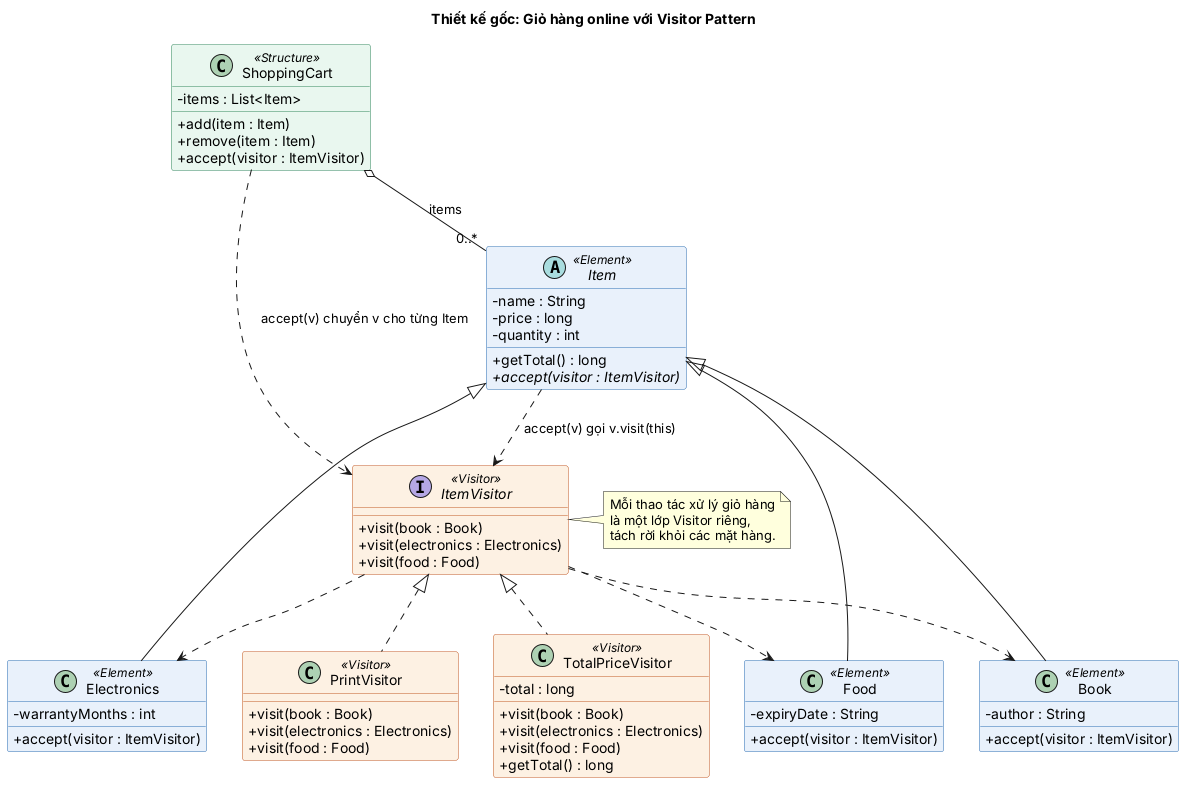

The diagram above was rendered by PlantUML. Its source (embedded in the PNG):
@startuml
title Thiết kế gốc: Giỏ hàng online với Visitor Pattern

skinparam classAttributeIconSize 0
skinparam shadowing false
skinparam defaultFontName Arial
skinparam class {
  BackgroundColor<<Element>> #E8F1FB
  BorderColor<<Element>> #2B6CB0
  BackgroundColor<<Visitor>> #FDF1E3
  BorderColor<<Visitor>> #C05621
  BackgroundColor<<Structure>> #E9F7EF
  BorderColor<<Structure>> #2F855A
}

class ShoppingCart <<Structure>> {
  - items : List<Item>
  + add(item : Item)
  + remove(item : Item)
  + accept(visitor : ItemVisitor)
}

abstract class Item <<Element>> {
  - name : String
  - price : long
  - quantity : int
  + getTotal() : long
  + {abstract} accept(visitor : ItemVisitor)
}

class Book <<Element>> {
  - author : String
  + accept(visitor : ItemVisitor)
}

class Electronics <<Element>> {
  - warrantyMonths : int
  + accept(visitor : ItemVisitor)
}

class Food <<Element>> {
  - expiryDate : String
  + accept(visitor : ItemVisitor)
}

interface ItemVisitor <<Visitor>> {
  + visit(book : Book)
  + visit(electronics : Electronics)
  + visit(food : Food)
}

class TotalPriceVisitor <<Visitor>> {
  - total : long
  + visit(book : Book)
  + visit(electronics : Electronics)
  + visit(food : Food)
  + getTotal() : long
}

class PrintVisitor <<Visitor>> {
  + visit(book : Book)
  + visit(electronics : Electronics)
  + visit(food : Food)
}

ShoppingCart o-- "0..*" Item : items
Item <|-- Book
Item <|-- Electronics
Item <|-- Food

ItemVisitor <|.. TotalPriceVisitor
ItemVisitor <|.. PrintVisitor

Item ..> ItemVisitor : accept(v) gọi v.visit(this)
ShoppingCart ..> ItemVisitor : accept(v) chuyển v cho từng Item
ItemVisitor ..> Book
ItemVisitor ..> Electronics
ItemVisitor ..> Food

note right of ItemVisitor
  Mỗi thao tác xử lý giỏ hàng
  là một lớp Visitor riêng,
  tách rời khỏi các mặt hàng.
end note
@enduml